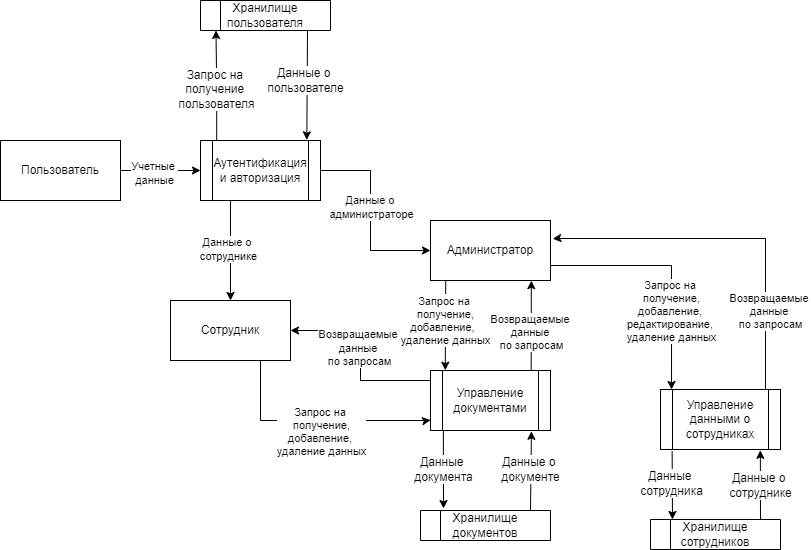

The diagram above was exported from draw.io. Its source (the exported page's mxGraphModel, read from the mxfile embedded in the PNG):
<mxGraphModel dx="1434" dy="738" grid="1" gridSize="10" guides="1" tooltips="1" connect="1" arrows="1" fold="1" page="0" pageScale="1" pageWidth="827" pageHeight="1169" math="0" shadow="0">
  <root>
    <mxCell id="0" />
    <mxCell id="1" parent="0" />
    <mxCell id="2" style="edgeStyle=orthogonalEdgeStyle;rounded=0;orthogonalLoop=1;jettySize=auto;html=1;entryX=0;entryY=0.5;entryDx=0;entryDy=0;" edge="1" source="4" target="9" parent="1">
      <mxGeometry relative="1" as="geometry">
        <Array as="points">
          <mxPoint x="210" y="260" />
          <mxPoint x="210" y="260" />
        </Array>
      </mxGeometry>
    </mxCell>
    <mxCell id="3" value="Учетные&amp;nbsp;&lt;div&gt;данные&lt;/div&gt;" style="edgeLabel;html=1;align=center;verticalAlign=middle;resizable=0;points=[];" vertex="1" connectable="0" parent="2">
      <mxGeometry x="-0.1714" y="-2" relative="1" as="geometry">
        <mxPoint as="offset" />
      </mxGeometry>
    </mxCell>
    <mxCell id="4" value="Пользователь" style="rounded=0;whiteSpace=wrap;html=1;" vertex="1" parent="1">
      <mxGeometry x="50" y="230" width="120" height="60" as="geometry" />
    </mxCell>
    <mxCell id="5" style="rounded=0;orthogonalLoop=1;jettySize=auto;html=1;exitX=0.25;exitY=1;exitDx=0;exitDy=0;" edge="1" source="9" target="10" parent="1">
      <mxGeometry relative="1" as="geometry" />
    </mxCell>
    <mxCell id="6" value="Данные о&amp;nbsp;&lt;div&gt;сотруднике&lt;/div&gt;" style="edgeLabel;html=1;align=center;verticalAlign=middle;resizable=0;points=[];" vertex="1" connectable="0" parent="5">
      <mxGeometry x="-0.04" y="-3" relative="1" as="geometry">
        <mxPoint as="offset" />
      </mxGeometry>
    </mxCell>
    <mxCell id="7" style="edgeStyle=orthogonalEdgeStyle;rounded=0;orthogonalLoop=1;jettySize=auto;html=1;" edge="1" source="9" target="13" parent="1">
      <mxGeometry relative="1" as="geometry">
        <Array as="points">
          <mxPoint x="420" y="260" />
        </Array>
      </mxGeometry>
    </mxCell>
    <mxCell id="8" value="Данные о&amp;nbsp;&lt;div&gt;администраторе&lt;/div&gt;" style="edgeLabel;html=1;align=center;verticalAlign=middle;resizable=0;points=[];" vertex="1" connectable="0" parent="7">
      <mxGeometry x="-0.2933" relative="1" as="geometry">
        <mxPoint y="19" as="offset" />
      </mxGeometry>
    </mxCell>
    <mxCell id="9" value="Аутентификация и авторизация" style="shape=process;whiteSpace=wrap;html=1;backgroundOutline=1;" vertex="1" parent="1">
      <mxGeometry x="250" y="230" width="120" height="60" as="geometry" />
    </mxCell>
    <mxCell id="10" value="Сотрудник" style="rounded=0;whiteSpace=wrap;html=1;" vertex="1" parent="1">
      <mxGeometry x="220" y="390" width="120" height="60" as="geometry" />
    </mxCell>
    <mxCell id="11" style="edgeStyle=orthogonalEdgeStyle;rounded=0;orthogonalLoop=1;jettySize=auto;html=1;entryX=0.092;entryY=0;entryDx=0;entryDy=0;entryPerimeter=0;exitX=1;exitY=0.75;exitDx=0;exitDy=0;" edge="1" source="13" target="14" parent="1">
      <mxGeometry relative="1" as="geometry">
        <mxPoint x="720" y="370" as="sourcePoint" />
      </mxGeometry>
    </mxCell>
    <mxCell id="12" value="Запрос на&amp;nbsp;&lt;div&gt;получение,&lt;div&gt;добавление,&amp;nbsp;&lt;/div&gt;&lt;div&gt;редактирование,&amp;nbsp;&lt;/div&gt;&lt;div&gt;удаление данных&lt;/div&gt;&lt;/div&gt;" style="edgeLabel;html=1;align=center;verticalAlign=middle;resizable=0;points=[];" vertex="1" connectable="0" parent="11">
      <mxGeometry x="-0.1111" relative="1" as="geometry">
        <mxPoint x="11" y="45" as="offset" />
      </mxGeometry>
    </mxCell>
    <mxCell id="13" value="Администратор" style="rounded=0;whiteSpace=wrap;html=1;" vertex="1" parent="1">
      <mxGeometry x="480" y="310" width="120" height="60" as="geometry" />
    </mxCell>
    <mxCell id="14" value="Управление данными о сотрудниках" style="shape=process;whiteSpace=wrap;html=1;backgroundOutline=1;" vertex="1" parent="1">
      <mxGeometry x="710" y="479" width="120" height="60" as="geometry" />
    </mxCell>
    <mxCell id="15" style="rounded=0;orthogonalLoop=1;jettySize=auto;html=1;entryX=1.019;entryY=0.304;entryDx=0;entryDy=0;entryPerimeter=0;exitX=0.875;exitY=0;exitDx=0;exitDy=0;exitPerimeter=0;edgeStyle=orthogonalEdgeStyle;" edge="1" source="14" target="13" parent="1">
      <mxGeometry relative="1" as="geometry">
        <mxPoint x="814.04" y="370.02" as="targetPoint" />
        <Array as="points">
          <mxPoint x="815" y="328" />
          <mxPoint x="605" y="328" />
        </Array>
      </mxGeometry>
    </mxCell>
    <mxCell id="16" value="Возвращаемые&amp;nbsp;&lt;div&gt;данные&amp;nbsp;&lt;/div&gt;&lt;div&gt;по запросам&lt;/div&gt;" style="edgeLabel;html=1;align=center;verticalAlign=middle;resizable=0;points=[];" vertex="1" connectable="0" parent="15">
      <mxGeometry x="0.009" y="-2" relative="1" as="geometry">
        <mxPoint x="37" y="74" as="offset" />
      </mxGeometry>
    </mxCell>
    <mxCell id="17" style="rounded=0;orthogonalLoop=1;jettySize=auto;html=1;entryX=0.84;entryY=1.003;entryDx=0;entryDy=0;entryPerimeter=0;exitX=0.839;exitY=0.011;exitDx=0;exitDy=0;exitPerimeter=0;" edge="1" source="21" target="13" parent="1">
      <mxGeometry relative="1" as="geometry">
        <mxPoint x="580.6799999999998" y="450.00000000000006" as="sourcePoint" />
        <mxPoint x="578.6399999999996" y="363.11999999999995" as="targetPoint" />
      </mxGeometry>
    </mxCell>
    <mxCell id="18" value="Возвращаемые&amp;nbsp;&lt;div&gt;данные&amp;nbsp;&lt;/div&gt;&lt;div&gt;по запросам&lt;/div&gt;" style="edgeLabel;html=1;align=center;verticalAlign=middle;resizable=0;points=[];" vertex="1" connectable="0" parent="17">
      <mxGeometry x="-0.5098" y="2" relative="1" as="geometry">
        <mxPoint x="2" y="-17" as="offset" />
      </mxGeometry>
    </mxCell>
    <mxCell id="19" style="edgeStyle=orthogonalEdgeStyle;rounded=0;orthogonalLoop=1;jettySize=auto;html=1;entryX=1;entryY=0.5;entryDx=0;entryDy=0;fontFamily=Helvetica;fontSize=12;fontColor=default;fontStyle=0;" edge="1" source="21" target="10" parent="1">
      <mxGeometry relative="1" as="geometry">
        <Array as="points">
          <mxPoint x="410" y="470" />
          <mxPoint x="410" y="420" />
        </Array>
      </mxGeometry>
    </mxCell>
    <mxCell id="20" value="&lt;span style=&quot;font-size: 11px;&quot;&gt;Возвращаемые&amp;nbsp;&lt;/span&gt;&lt;div style=&quot;font-size: 11px;&quot;&gt;данные&amp;nbsp;&lt;/div&gt;&lt;div style=&quot;font-size: 11px;&quot;&gt;по запросам&lt;/div&gt;" style="edgeLabel;html=1;align=center;verticalAlign=middle;resizable=0;points=[];fillStyle=auto;strokeColor=default;strokeWidth=1;swimlaneFillColor=#ffffff;fontFamily=Helvetica;fontSize=12;fontColor=default;fontStyle=0;fillColor=default;" vertex="1" connectable="0" parent="19">
      <mxGeometry x="0.0947" y="2" relative="1" as="geometry">
        <mxPoint as="offset" />
      </mxGeometry>
    </mxCell>
    <mxCell id="21" value="Управление документами" style="shape=process;whiteSpace=wrap;html=1;backgroundOutline=1;" vertex="1" parent="1">
      <mxGeometry x="480" y="460" width="120" height="60" as="geometry" />
    </mxCell>
    <mxCell id="22" value="" style="swimlane;html=1;startSize=20;fontStyle=0;collapsible=0;horizontal=0;swimlaneLine=1;swimlaneFillColor=#ffffff;strokeWidth=1;whiteSpace=wrap;fillStyle=auto;fillColor=default;swimlaneBody=1;absoluteArcSize=0;" vertex="1" parent="1">
      <mxGeometry x="700" y="609" width="130" height="30" as="geometry" />
    </mxCell>
    <mxCell id="23" value="Хранилище сотрудников" style="text;html=1;align=center;verticalAlign=middle;whiteSpace=wrap;rounded=0;fontFamily=Helvetica;fontSize=12;fontColor=default;fontStyle=0;" vertex="1" parent="22">
      <mxGeometry x="35" width="60" height="30" as="geometry" />
    </mxCell>
    <mxCell id="24" style="rounded=0;orthogonalLoop=1;jettySize=auto;html=1;fontFamily=Helvetica;fontSize=12;fontColor=default;fontStyle=0;exitX=0.097;exitY=1.028;exitDx=0;exitDy=0;exitPerimeter=0;" edge="1" source="14" parent="1">
      <mxGeometry relative="1" as="geometry">
        <mxPoint x="722" y="609" as="targetPoint" />
      </mxGeometry>
    </mxCell>
    <mxCell id="25" value="Данные&amp;nbsp;&lt;div&gt;сотрудника&lt;/div&gt;" style="edgeLabel;html=1;align=center;verticalAlign=middle;resizable=0;points=[];fillStyle=auto;strokeColor=default;strokeWidth=1;swimlaneFillColor=#ffffff;fontFamily=Helvetica;fontSize=12;fontColor=default;fontStyle=0;fillColor=default;" vertex="1" connectable="0" parent="24">
      <mxGeometry x="-0.0707" y="-1" relative="1" as="geometry">
        <mxPoint as="offset" />
      </mxGeometry>
    </mxCell>
    <mxCell id="26" style="rounded=0;orthogonalLoop=1;jettySize=auto;html=1;entryX=0.832;entryY=1.014;entryDx=0;entryDy=0;entryPerimeter=0;fontFamily=Helvetica;fontSize=12;fontColor=default;fontStyle=0;" edge="1" target="14" parent="1">
      <mxGeometry relative="1" as="geometry">
        <mxPoint x="810" y="609" as="sourcePoint" />
      </mxGeometry>
    </mxCell>
    <mxCell id="27" value="Данные о&amp;nbsp;&lt;div&gt;сотруднике&lt;/div&gt;" style="edgeLabel;html=1;align=center;verticalAlign=middle;resizable=0;points=[];fillStyle=auto;strokeColor=default;strokeWidth=1;swimlaneFillColor=#ffffff;fontFamily=Helvetica;fontSize=12;fontColor=default;fontStyle=0;fillColor=default;" vertex="1" connectable="0" parent="26">
      <mxGeometry x="0.0005" relative="1" as="geometry">
        <mxPoint as="offset" />
      </mxGeometry>
    </mxCell>
    <mxCell id="28" value="" style="swimlane;html=1;startSize=20;fontStyle=0;collapsible=0;horizontal=0;swimlaneLine=1;swimlaneFillColor=#ffffff;strokeWidth=1;whiteSpace=wrap;fillStyle=auto;fillColor=default;swimlaneBody=1;absoluteArcSize=0;" vertex="1" parent="1">
      <mxGeometry x="470" y="600" width="130" height="30" as="geometry" />
    </mxCell>
    <mxCell id="29" value="Хранилище документов" style="text;html=1;align=center;verticalAlign=middle;whiteSpace=wrap;rounded=0;fontFamily=Helvetica;fontSize=12;fontColor=default;fontStyle=0;" vertex="1" parent="28">
      <mxGeometry x="35" width="60" height="30" as="geometry" />
    </mxCell>
    <mxCell id="30" style="rounded=0;orthogonalLoop=1;jettySize=auto;html=1;fontFamily=Helvetica;fontSize=12;fontColor=default;fontStyle=0;exitX=0.107;exitY=0.997;exitDx=0;exitDy=0;exitPerimeter=0;" edge="1" source="21" parent="1">
      <mxGeometry relative="1" as="geometry">
        <mxPoint x="493" y="598" as="targetPoint" />
      </mxGeometry>
    </mxCell>
    <mxCell id="31" value="Данные&amp;nbsp;&lt;div&gt;документа&lt;/div&gt;" style="edgeLabel;html=1;align=center;verticalAlign=middle;resizable=0;points=[];fillStyle=auto;strokeColor=default;strokeWidth=1;swimlaneFillColor=#ffffff;fontFamily=Helvetica;fontSize=12;fontColor=default;fontStyle=0;fillColor=default;" vertex="1" connectable="0" parent="30">
      <mxGeometry x="0.0052" relative="1" as="geometry">
        <mxPoint as="offset" />
      </mxGeometry>
    </mxCell>
    <mxCell id="32" style="rounded=0;orthogonalLoop=1;jettySize=auto;html=1;fontFamily=Helvetica;fontSize=12;fontColor=default;fontStyle=0;entryX=0.841;entryY=1.014;entryDx=0;entryDy=0;entryPerimeter=0;" edge="1" target="21" parent="1">
      <mxGeometry relative="1" as="geometry">
        <mxPoint x="580" y="600" as="sourcePoint" />
        <mxPoint x="560" y="500" as="targetPoint" />
      </mxGeometry>
    </mxCell>
    <mxCell id="33" value="Данные о&amp;nbsp;&lt;div&gt;документе&lt;/div&gt;" style="edgeLabel;html=1;align=center;verticalAlign=middle;resizable=0;points=[];fillStyle=auto;strokeColor=default;strokeWidth=1;swimlaneFillColor=#ffffff;fontFamily=Helvetica;fontSize=12;fontColor=default;fontStyle=0;fillColor=default;" vertex="1" connectable="0" parent="32">
      <mxGeometry x="0.036" y="1" relative="1" as="geometry">
        <mxPoint as="offset" />
      </mxGeometry>
    </mxCell>
    <mxCell id="34" style="rounded=0;orthogonalLoop=1;jettySize=auto;html=1;entryX=0.123;entryY=-0.005;entryDx=0;entryDy=0;entryPerimeter=0;fontFamily=Helvetica;fontSize=12;fontColor=default;fontStyle=0;exitX=0.127;exitY=1;exitDx=0;exitDy=0;exitPerimeter=0;" edge="1" source="13" target="21" parent="1">
      <mxGeometry relative="1" as="geometry" />
    </mxCell>
    <mxCell id="35" value="&lt;span style=&quot;font-size: 11px;&quot;&gt;Запрос на&amp;nbsp;&lt;/span&gt;&lt;div style=&quot;font-size: 11px;&quot;&gt;получение,&lt;div&gt;добавление,&amp;nbsp;&amp;nbsp;&lt;/div&gt;&lt;div&gt;удаление данных&lt;/div&gt;&lt;/div&gt;" style="edgeLabel;html=1;align=center;verticalAlign=middle;resizable=0;points=[];fillStyle=auto;strokeColor=default;strokeWidth=1;swimlaneFillColor=#ffffff;fontFamily=Helvetica;fontSize=12;fontColor=default;fontStyle=0;fillColor=default;" vertex="1" connectable="0" parent="34">
      <mxGeometry x="-0.1971" y="-1" relative="1" as="geometry">
        <mxPoint y="4" as="offset" />
      </mxGeometry>
    </mxCell>
    <mxCell id="36" style="edgeStyle=orthogonalEdgeStyle;rounded=0;orthogonalLoop=1;jettySize=auto;html=1;entryX=0.001;entryY=0.826;entryDx=0;entryDy=0;entryPerimeter=0;fontFamily=Helvetica;fontSize=12;fontColor=default;fontStyle=0;" edge="1" source="10" target="21" parent="1">
      <mxGeometry relative="1" as="geometry">
        <Array as="points">
          <mxPoint x="310" y="510" />
          <mxPoint x="477" y="510" />
        </Array>
      </mxGeometry>
    </mxCell>
    <mxCell id="37" value="&lt;span style=&quot;font-size: 11px;&quot;&gt;Запрос на&amp;nbsp;&lt;/span&gt;&lt;div style=&quot;font-size: 11px;&quot;&gt;получение,&lt;div&gt;добавление,&amp;nbsp;&lt;/div&gt;&lt;div&gt;удаление данных&lt;/div&gt;&lt;/div&gt;" style="edgeLabel;html=1;align=center;verticalAlign=middle;resizable=0;points=[];fillStyle=auto;strokeColor=default;strokeWidth=1;swimlaneFillColor=#ffffff;fontFamily=Helvetica;fontSize=12;fontColor=default;fontStyle=0;fillColor=default;" vertex="1" connectable="0" parent="36">
      <mxGeometry x="-0.0615" y="1" relative="1" as="geometry">
        <mxPoint x="12" y="11" as="offset" />
      </mxGeometry>
    </mxCell>
    <mxCell id="38" value="" style="swimlane;html=1;startSize=20;fontStyle=0;collapsible=0;horizontal=0;swimlaneLine=1;swimlaneFillColor=#ffffff;strokeWidth=1;whiteSpace=wrap;fillStyle=auto;fillColor=default;swimlaneBody=1;absoluteArcSize=0;" vertex="1" parent="1">
      <mxGeometry x="250" y="90" width="130" height="30" as="geometry" />
    </mxCell>
    <mxCell id="39" value="Хранилище пользователя" style="text;html=1;align=center;verticalAlign=middle;whiteSpace=wrap;rounded=0;fontFamily=Helvetica;fontSize=12;fontColor=default;fontStyle=0;" vertex="1" parent="38">
      <mxGeometry x="35" width="60" height="30" as="geometry" />
    </mxCell>
    <mxCell id="40" style="edgeStyle=orthogonalEdgeStyle;rounded=0;orthogonalLoop=1;jettySize=auto;html=1;entryX=0.119;entryY=0.999;entryDx=0;entryDy=0;entryPerimeter=0;fontFamily=Helvetica;fontSize=12;fontColor=default;fontStyle=0;exitX=0.135;exitY=0.005;exitDx=0;exitDy=0;exitPerimeter=0;" edge="1" source="9" target="38" parent="1">
      <mxGeometry relative="1" as="geometry" />
    </mxCell>
    <mxCell id="41" value="Запрос на&amp;nbsp;&lt;div&gt;получение&amp;nbsp;&lt;/div&gt;&lt;div&gt;пользователя&lt;/div&gt;" style="edgeLabel;html=1;align=center;verticalAlign=middle;resizable=0;points=[];fillStyle=auto;strokeColor=default;strokeWidth=1;swimlaneFillColor=#ffffff;fontFamily=Helvetica;fontSize=12;fontColor=default;fontStyle=0;fillColor=default;" vertex="1" connectable="0" parent="40">
      <mxGeometry x="-0.0585" y="1" relative="1" as="geometry">
        <mxPoint as="offset" />
      </mxGeometry>
    </mxCell>
    <mxCell id="42" style="rounded=0;orthogonalLoop=1;jettySize=auto;html=1;entryX=0.886;entryY=-0.011;entryDx=0;entryDy=0;entryPerimeter=0;fontFamily=Helvetica;fontSize=12;fontColor=default;fontStyle=0;" edge="1" target="9" parent="1">
      <mxGeometry relative="1" as="geometry">
        <mxPoint x="357" y="120" as="sourcePoint" />
      </mxGeometry>
    </mxCell>
    <mxCell id="43" value="Данные о&amp;nbsp;&lt;div&gt;пользователе&lt;/div&gt;" style="edgeLabel;html=1;align=center;verticalAlign=middle;resizable=0;points=[];fillStyle=auto;strokeColor=default;strokeWidth=1;swimlaneFillColor=#ffffff;fontFamily=Helvetica;fontSize=12;fontColor=default;fontStyle=0;fillColor=default;" vertex="1" connectable="0" parent="42">
      <mxGeometry x="-0.0773" y="-2" relative="1" as="geometry">
        <mxPoint as="offset" />
      </mxGeometry>
    </mxCell>
  </root>
</mxGraphModel>